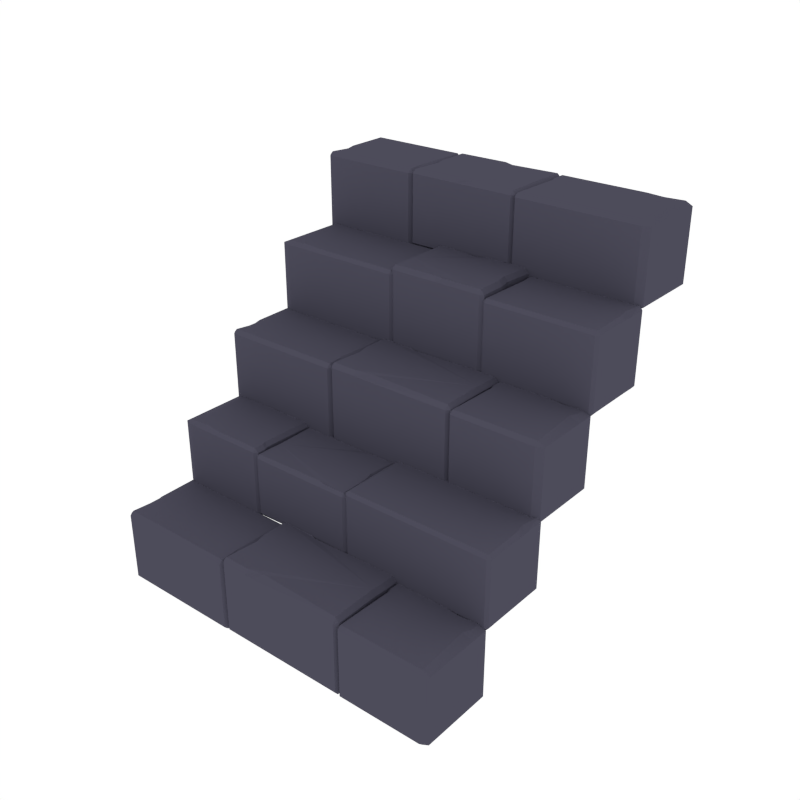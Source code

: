 # Source: Stairs_Modular.blend  (saved by Blender 2.79.0; exported with 4.5.12 LTS)
import bpy
from mathutils import Matrix  # noqa: F401  (used for matrix-valued properties, if any)

bpy.ops.wm.read_factory_settings(use_empty=True)
scene = bpy.context.scene
scene.name = 'Scene'

# ---- collections
col_collection_1 = bpy.data.collections.new('Collection 1'); scene.collection.children.link(col_collection_1)

# ---- materials (node trees are filled in below, after node groups)
mat_grey_floor = bpy.data.materials.new('Grey_Floor')
mat_grey_floor.alpha_threshold = 0.0
mat_grey_floor.diffuse_color = (0.07407, 0.07147, 0.1025, 1.0)
mat_grey_floor.roughness = 0.5

# ---- material node trees

# ---- world
world_world = bpy.data.worlds.new('World'); scene.world = world_world
world_world.color = (1.0, 1.0, 1.0)
world_world.use_sun_shadow = False
world_world.sun_shadow_jitter_overblur = 0.0
world_world.cycles.sampling_method = 'NONE'
world_world.cycles.sample_map_resolution = 256

# ---- meshes
me_cube_031 = bpy.data.meshes.new('Cube.031')
me_cube_031.from_pydata([(-0.9912, -1.029, -0.6064), (-0.9912, -1.008, -0.5867), (-1.008, -1.008, -0.6064), (-0.9912, -0.6003, -0.5867), (-0.9912, -0.5858, -0.6064), (-1.008, -0.6003, -0.6064), (-0.3009, -1.029, -0.6064), (-0.2799, -1.008, -0.6064), (-0.3009, -1.008, -0.5867), (-0.3009, -0.5858, -0.6064), (-0.3009, -0.6003, -0.5867), (-0.2799, -0.6003, -0.6064), (-0.2892, -0.5991, -0.5823), (-0.2682, -0.5991, -0.5569), (-0.2682, -0.5858, -0.5823), (0.4549, -0.5991, -0.5569), (0.4759, -0.5991, -0.5823), (0.4549, -0.5858, -0.5823), (-0.2892, -1.007, -0.5823), (-0.2682, -1.028, -0.5823), (-0.2682, -1.007, -0.5569), (0.4759, -1.007, -0.5823), (0.4549, -1.007, -0.5569), (0.4572, -1.028, -0.5823), (-0.05014, -0.6114, -0.5599), (-0.06488, -0.5858, -0.5823), (-0.02491, -0.9861, -0.5615), (-0.0372, -1.028, -0.5823), (-0.09746, -0.5858, -0.5823), (-0.1246, -1.007, -0.5569), (-0.1036, -0.5959, -0.5557), (-0.1246, -1.028, -0.5823), (-0.2892, -0.7497, -0.5823), (-0.2738, -0.8174, -0.5823), (-0.2528, -0.8174, -0.5569), (-0.2682, -0.7497, -0.5569), (0.4719, -0.7423, -0.5823), (0.4759, -0.6746, -0.5823), (0.4549, -0.6746, -0.5569), (0.4509, -0.7423, -0.5569), (-0.9674, -0.8872, -0.5867), (-1.008, -0.8872, -0.6064), (-0.31, -0.8872, -0.5867), (-0.277, -0.8872, -0.6064), (-0.9866, -0.8219, -0.5867), (-1.008, -0.8219, -0.6064), (0.4947, -0.677, -0.5867), (0.9998, -0.6954, -0.6064), (0.4737, -0.677, -0.6064), (0.9396, -0.6954, -0.5867), (0.4648, -0.6546, -0.6064), (0.4858, -0.6546, -0.5867), (0.9998, -0.6546, -0.6064), (0.9604, -0.6546, -0.5867), (0.8656, -1.028, -0.6064), (0.7486, -0.6011, -0.5867), (0.8656, -1.007, -0.5867), (0.7486, -0.5858, -0.6064), (0.915, -1.007, -0.5867), (0.915, -1.028, -0.6064), (0.8525, -0.6145, -0.5867), (0.8525, -0.5858, -0.6064), (0.4648, -1.007, -0.6064), (0.4858, -1.007, -0.5867), (0.4858, -1.028, -0.6064), (0.4858, -0.6011, -0.5867), (0.4648, -0.6011, -0.6064), (0.4858, -0.5858, -0.6064), (0.9998, -1.007, -0.6064), (0.9604, -1.028, -0.6064), (0.9604, -1.007, -0.5867), (0.9998, -0.6011, -0.6064), (0.9604, -0.6011, -0.5867), (0.9604, -0.5858, -0.6064), (-0.9912, -1.029, -0.9901), (-0.9912, -1.008, -1.01), (-1.008, -1.008, -0.9901), (-0.9912, -0.6003, -1.01), (-0.9912, -0.5858, -0.9901), (-1.008, -0.6003, -0.9901), (-0.3009, -1.029, -0.9901), (-0.2799, -1.008, -0.9901), (-0.3009, -1.008, -1.01), (-0.3009, -0.5858, -0.9901), (-0.3009, -0.6003, -1.01), (-0.2799, -0.6003, -0.9901), (-0.2892, -0.5991, -0.9856), (-0.2682, -0.5991, -1.011), (-0.2682, -0.5858, -0.9856), (0.4549, -0.5991, -1.011), (0.4759, -0.5991, -0.9856), (0.4549, -0.5858, -0.9856), (-0.2892, -1.007, -0.9856), (-0.2682, -1.028, -0.9856), (-0.2682, -1.007, -1.011), (0.4759, -1.007, -0.9856), (0.4549, -1.007, -1.011), (0.4572, -1.028, -0.9856), (-0.05014, -0.6114, -1.008), (-0.06488, -0.5858, -0.9856), (-0.02491, -0.9861, -1.006), (-0.0372, -1.028, -0.9856), (-0.09746, -0.5858, -0.9856), (-0.1246, -1.007, -1.011), (-0.1036, -0.5959, -1.012), (-0.1246, -1.028, -0.9856), (-0.2892, -0.7497, -0.9856), (-0.2738, -0.8174, -0.9856), (-0.2528, -0.8174, -1.011), (-0.2682, -0.7497, -1.011), (0.4719, -0.7423, -0.9856), (0.4759, -0.6746, -0.9856), (0.4549, -0.6746, -1.011), (0.4509, -0.7423, -1.011), (-0.9674, -0.8872, -1.01), (-1.008, -0.8872, -0.9901), (-0.31, -0.8872, -1.01), (-0.277, -0.8872, -0.9901), (-0.9866, -0.8219, -1.01), (-1.008, -0.8219, -0.9901), (0.4947, -0.677, -1.01), (0.9998, -0.6954, -0.9901), (0.4737, -0.677, -0.9901), (0.9396, -0.6954, -1.01), (0.4648, -0.6546, -0.9901), (0.4858, -0.6546, -1.01), (0.9998, -0.6546, -0.9901), (0.9604, -0.6546, -1.01), (0.8656, -1.028, -0.9901), (0.7486, -0.6011, -1.01), (0.8656, -1.007, -1.01), (0.7486, -0.5858, -0.9901), (0.915, -1.007, -1.01), (0.915, -1.028, -0.9901), (0.8525, -0.6145, -1.01), (0.8525, -0.5858, -0.9901), (0.4648, -1.007, -0.9901), (0.4858, -1.007, -1.01), (0.4858, -1.028, -0.9901), (0.4858, -0.6011, -1.01), (0.4648, -0.6011, -0.9901), (0.4858, -0.5858, -0.9901), (0.9998, -1.007, -0.9901), (0.9604, -1.028, -0.9901), (0.9604, -1.007, -1.01), (0.9998, -0.6011, -0.9901), (0.9604, -0.6011, -1.01), (0.9604, -0.5858, -0.9901), (0.988, -0.1802, -0.224), (0.988, -0.2011, -0.2043), (1.005, -0.2011, -0.224), (0.988, -0.5893, -0.2043), (0.988, -0.6038, -0.224), (1.005, -0.5893, -0.224), (0.1661, -0.1802, -0.224), (0.1451, -0.2011, -0.224), (0.1661, -0.2011, -0.2043), (0.1661, -0.6038, -0.224), (0.1661, -0.5893, -0.2043), (0.1451, -0.5893, -0.224), (0.1544, -0.5905, -0.2473), (0.1334, -0.5905, -0.2276), (0.1334, -0.6038, -0.2473), (-0.4456, -0.5905, -0.2276), (-0.4666, -0.5905, -0.2473), (-0.4456, -0.6038, -0.2473), (0.1544, -0.2022, -0.2473), (0.1334, -0.1812, -0.2473), (0.1334, -0.2022, -0.2276), (-0.4666, -0.2022, -0.2473), (-0.4456, -0.2022, -0.2276), (-0.4479, -0.1812, -0.2473), (-0.03979, -0.5782, -0.23), (-0.02505, -0.6038, -0.2473), (-0.06503, -0.2235, -0.2312), (-0.05273, -0.1812, -0.2473), (0.007527, -0.6038, -0.2473), (0.03462, -0.2022, -0.2276), (0.01369, -0.5937, -0.2267), (0.03462, -0.1812, -0.2473), (0.1544, -0.4399, -0.2473), (0.139, -0.3722, -0.2473), (0.118, -0.3722, -0.2276), (0.1334, -0.4399, -0.2276), (-0.4626, -0.4473, -0.2473), (-0.4666, -0.515, -0.2473), (-0.4456, -0.515, -0.2276), (-0.4416, -0.4473, -0.2276), (0.9697, -0.3024, -0.2043), (1.005, -0.3024, -0.224), (0.1752, -0.3024, -0.2043), (0.1422, -0.3024, -0.224), (0.9834, -0.3677, -0.2043), (1.005, -0.3677, -0.224), (-0.4854, -0.5126, -0.2043), (-1.003, -0.4942, -0.224), (-0.4644, -0.5126, -0.224), (-0.9373, -0.4942, -0.2043), (-0.4555, -0.535, -0.224), (-0.4765, -0.535, -0.2043), (-1.003, -0.535, -0.224), (-0.9581, -0.535, -0.2043), (-0.8633, -0.1816, -0.224), (-0.7463, -0.5885, -0.2043), (-0.8633, -0.2026, -0.2043), (-0.7463, -0.6038, -0.224), (-0.9127, -0.2026, -0.2043), (-0.9127, -0.1816, -0.224), (-0.8502, -0.5751, -0.2043), (-0.8502, -0.6038, -0.224), (-0.4555, -0.2026, -0.224), (-0.4765, -0.2026, -0.2043), (-0.4765, -0.1816, -0.224), (-0.4765, -0.5885, -0.2043), (-0.4555, -0.5885, -0.224), (-0.4765, -0.6038, -0.224), (-1.003, -0.2026, -0.224), (-0.9581, -0.1816, -0.224), (-0.9581, -0.2026, -0.2043), (-1.003, -0.5885, -0.224), (-0.9581, -0.5885, -0.2043), (-0.9581, -0.6038, -0.224), (0.988, -0.1802, -0.5988), (0.988, -0.2011, -0.6185), (1.005, -0.2011, -0.5988), (0.988, -0.5893, -0.6185), (0.988, -0.6038, -0.5988), (1.005, -0.5893, -0.5988), (0.1661, -0.1802, -0.5988), (0.1451, -0.2011, -0.5988), (0.1661, -0.2011, -0.6185), (0.1661, -0.6038, -0.5988), (0.1661, -0.5893, -0.6185), (0.1451, -0.5893, -0.5988), (0.1544, -0.5905, -0.5755), (0.1334, -0.5905, -0.5952), (0.1334, -0.6038, -0.5755), (-0.4456, -0.5905, -0.5952), (-0.4666, -0.5905, -0.5755), (-0.4456, -0.6038, -0.5755), (0.1544, -0.2022, -0.5755), (0.1334, -0.1812, -0.5755), (0.1334, -0.2022, -0.5952), (-0.4666, -0.2022, -0.5755), (-0.4456, -0.2022, -0.5952), (-0.4479, -0.1812, -0.5755), (-0.03979, -0.5782, -0.5929), (-0.02505, -0.6038, -0.5755), (-0.06503, -0.2235, -0.5916), (-0.05273, -0.1812, -0.5755), (0.007527, -0.6038, -0.5755), (0.03462, -0.2022, -0.5952), (0.01369, -0.5937, -0.5962), (0.03462, -0.1812, -0.5755), (0.1544, -0.4399, -0.5755), (0.139, -0.3722, -0.5755), (0.118, -0.3722, -0.5952), (0.1334, -0.4399, -0.5952), (-0.4626, -0.4473, -0.5755), (-0.4666, -0.515, -0.5755), (-0.4456, -0.515, -0.5952), (-0.4416, -0.4473, -0.5952), (0.9697, -0.3024, -0.6185), (1.005, -0.3024, -0.5988), (0.1752, -0.3024, -0.6185), (0.1422, -0.3024, -0.5988), (0.9834, -0.3677, -0.6185), (1.005, -0.3677, -0.5988), (-0.4854, -0.5126, -0.6185), (-1.003, -0.4942, -0.5988), (-0.4644, -0.5126, -0.5988), (-0.9373, -0.4942, -0.6185), (-0.4555, -0.535, -0.5988), (-0.4765, -0.535, -0.6185), (-1.003, -0.535, -0.5988), (-0.9581, -0.535, -0.6185), (-0.8633, -0.1816, -0.5988), (-0.7463, -0.5885, -0.6185), (-0.8633, -0.2026, -0.6185), (-0.7463, -0.6038, -0.5988), (-0.9127, -0.2026, -0.6185), (-0.9127, -0.1816, -0.5988), (-0.8502, -0.5751, -0.6185), (-0.8502, -0.6038, -0.5988), (-0.4555, -0.2026, -0.5988), (-0.4765, -0.2026, -0.6185), (-0.4765, -0.1816, -0.5988), (-0.4765, -0.5885, -0.6185), (-0.4555, -0.5885, -0.5988), (-0.4765, -0.6038, -0.5988), (-1.003, -0.2026, -0.5988), (-0.9581, -0.1816, -0.5988), (-0.9581, -0.2026, -0.6185), (-1.003, -0.5885, -0.5988), (-0.9581, -0.5885, -0.6185), (-0.9581, -0.6038, -0.5988), (-0.9912, -0.2238, 0.1662), (-0.9912, -0.2029, 0.186), (-1.008, -0.2029, 0.1662), (-0.9912, 0.1853, 0.186), (-0.9912, 0.1998, 0.1662), (-1.008, 0.1853, 0.1662), (-0.3009, -0.2238, 0.1662), (-0.2799, -0.2029, 0.1662), (-0.3009, -0.2029, 0.186), (-0.3009, 0.1998, 0.1662), (-0.3009, 0.1853, 0.186), (-0.2799, 0.1853, 0.1662), (-0.2892, 0.1865, 0.1789), (-0.2682, 0.1865, 0.2027), (-0.2682, 0.1998, 0.1789), (0.4549, 0.1865, 0.2027), (0.4759, 0.1865, 0.1789), (0.4549, 0.1998, 0.1789), (-0.2892, -0.2018, 0.1789), (-0.2682, -0.2228, 0.1789), (-0.2682, -0.2018, 0.2027), (0.4759, -0.2018, 0.1789), (0.4549, -0.2018, 0.2027), (0.4572, -0.2228, 0.1789), (-0.05014, 0.1742, 0.1999), (-0.06488, 0.1998, 0.1789), (-0.02491, -0.1805, 0.1984), (-0.0372, -0.2228, 0.1789), (-0.09746, 0.1998, 0.1789), (-0.1246, -0.2018, 0.2027), (-0.1036, 0.1897, 0.2038), (-0.1246, -0.2228, 0.1789), (-0.2892, 0.03587, 0.1789), (-0.2738, -0.03183, 0.1789), (-0.2528, -0.03183, 0.2027), (-0.2682, 0.03587, 0.2027), (0.4719, 0.04334, 0.1789), (0.4759, 0.111, 0.1789), (0.4549, 0.111, 0.2027), (0.4509, 0.04334, 0.2027), (-0.9674, -0.1016, 0.186), (-1.008, -0.1016, 0.1662), (-0.31, -0.1016, 0.186), (-0.277, -0.1016, 0.1662), (-0.9866, -0.03626, 0.186), (-1.008, -0.03626, 0.1662), (0.4947, 0.1086, 0.186), (0.9998, 0.09018, 0.1662), (0.4737, 0.1086, 0.1662), (0.9396, 0.09018, 0.186), (0.4648, 0.131, 0.1662), (0.4858, 0.131, 0.186), (0.9998, 0.131, 0.1662), (0.9604, 0.131, 0.186), (0.8656, -0.2224, 0.1662), (0.7486, 0.1845, 0.186), (0.8656, -0.2014, 0.186), (0.7486, 0.1998, 0.1662), (0.915, -0.2014, 0.186), (0.915, -0.2224, 0.1662), (0.8525, 0.1711, 0.186), (0.8525, 0.1998, 0.1662), (0.4648, -0.2014, 0.1662), (0.4858, -0.2014, 0.186), (0.4858, -0.2224, 0.1662), (0.4858, 0.1845, 0.186), (0.4648, 0.1845, 0.1662), (0.4858, 0.1998, 0.1662), (0.9998, -0.2014, 0.1662), (0.9604, -0.2224, 0.1662), (0.9604, -0.2014, 0.186), (0.9998, 0.1845, 0.1662), (0.9604, 0.1845, 0.186), (0.9604, 0.1998, 0.1662), (-0.9912, -0.2238, -0.2284), (-0.9912, -0.2029, -0.2481), (-1.008, -0.2029, -0.2284), (-0.9912, 0.1853, -0.2481), (-0.9912, 0.1998, -0.2284), (-1.008, 0.1853, -0.2284), (-0.3009, -0.2238, -0.2284), (-0.2799, -0.2029, -0.2284), (-0.3009, -0.2029, -0.2481), (-0.3009, 0.1998, -0.2284), (-0.3009, 0.1853, -0.2481), (-0.2799, 0.1853, -0.2284), (-0.2892, 0.1865, -0.2411), (-0.2682, 0.1865, -0.2648), (-0.2682, 0.1998, -0.2411), (0.4549, 0.1865, -0.2649), (0.4759, 0.1865, -0.2411), (0.4549, 0.1998, -0.2411), (-0.2892, -0.2018, -0.2411), (-0.2682, -0.2228, -0.2411), (-0.2682, -0.2018, -0.2648), (0.4759, -0.2018, -0.2411), (0.4549, -0.2018, -0.2649), (0.4572, -0.2228, -0.2411), (-0.05014, 0.1742, -0.262), (-0.06488, 0.1998, -0.2411), (-0.02491, -0.1805, -0.2605), (-0.0372, -0.2228, -0.2411), (-0.09746, 0.1998, -0.2411), (-0.1246, -0.2018, -0.2649), (-0.1036, 0.1897, -0.266), (-0.1246, -0.2228, -0.2411), (-0.2892, 0.03587, -0.2411), (-0.2738, -0.03182, -0.2411), (-0.2528, -0.03182, -0.2648), (-0.2682, 0.03587, -0.2648), (0.4719, 0.04334, -0.2411), (0.4759, 0.111, -0.2411), (0.4549, 0.111, -0.2649), (0.4509, 0.04334, -0.2649), (-0.9674, -0.1016, -0.2481), (-1.008, -0.1016, -0.2284), (-0.31, -0.1016, -0.2481), (-0.277, -0.1016, -0.2284), (-0.9866, -0.03626, -0.2481), (-1.008, -0.03626, -0.2284), (0.4947, 0.1086, -0.2481), (0.9998, 0.09018, -0.2284), (0.4737, 0.1086, -0.2284), (0.9396, 0.09018, -0.2481), (0.4648, 0.131, -0.2284), (0.4858, 0.131, -0.2481), (0.9998, 0.131, -0.2284), (0.9604, 0.131, -0.2481), (0.8656, -0.2224, -0.2284), (0.7486, 0.1845, -0.2481), (0.8656, -0.2014, -0.2481), (0.7486, 0.1998, -0.2284), (0.915, -0.2014, -0.2481), (0.915, -0.2224, -0.2284), (0.8525, 0.1711, -0.2481), (0.8525, 0.1998, -0.2284), (0.4648, -0.2014, -0.2284), (0.4858, -0.2014, -0.2481), (0.4858, -0.2224, -0.2284), (0.4858, 0.1845, -0.2481), (0.4648, 0.1845, -0.2284), (0.4858, 0.1998, -0.2284), (0.9998, -0.2014, -0.2284), (0.9604, -0.2224, -0.2284), (0.9604, -0.2014, -0.2481), (0.9998, 0.1845, -0.2284), (0.9604, 0.1845, -0.2481), (0.9604, 0.1998, -0.2284), (0.988, 0.6054, 0.5734), (0.988, 0.5845, 0.5931), (1.005, 0.5845, 0.5734), (0.988, 0.1963, 0.5931), (0.988, 0.1818, 0.5734), (1.005, 0.1963, 0.5734), (0.3727, 0.6054, 0.5734), (0.3517, 0.5845, 0.5734), (0.3727, 0.5845, 0.5931), (0.3727, 0.1818, 0.5734), (0.3727, 0.1963, 0.5931), (0.3517, 0.1963, 0.5734), (0.361, 0.1951, 0.6054), (0.34, 0.1951, 0.6313), (0.34, 0.1818, 0.6054), (-0.1989, 0.1951, 0.6313), (-0.2199, 0.1951, 0.6054), (-0.1989, 0.1818, 0.6054), (0.361, 0.5834, 0.6054), (0.34, 0.6044, 0.6054), (0.34, 0.5834, 0.6313), (-0.2199, 0.5834, 0.6054), (-0.1989, 0.5834, 0.6313), (-0.2012, 0.6044, 0.6054), (0.05944, 0.2074, 0.6282), (0.07418, 0.1818, 0.6054), (0.0342, 0.5621, 0.6266), (0.0465, 0.6044, 0.6054), (0.1068, 0.1818, 0.6054), (0.1339, 0.5834, 0.6313), (0.1129, 0.1919, 0.6326), (0.1339, 0.6044, 0.6054), (0.361, 0.3457, 0.6054), (0.3456, 0.4134, 0.6054), (0.3246, 0.4134, 0.6313), (0.34, 0.3457, 0.6313), (-0.216, 0.3383, 0.6054), (-0.2199, 0.2706, 0.6054), (-0.1989, 0.2706, 0.6313), (-0.195, 0.3383, 0.6313), (0.9697, 0.4832, 0.5931), (1.005, 0.4832, 0.5734), (0.3817, 0.4832, 0.5931), (0.3488, 0.4832, 0.5734), (0.9834, 0.4179, 0.5931), (1.005, 0.4179, 0.5734), (-0.2387, 0.273, 0.5931), (-1.003, 0.2914, 0.5734), (-0.2177, 0.273, 0.5734), (-0.9373, 0.2914, 0.5931), (-0.2088, 0.2506, 0.5734), (-0.2298, 0.2506, 0.5931), (-1.003, 0.2506, 0.5734), (-0.9581, 0.2506, 0.5931), (-0.8633, 0.604, 0.5734), (-0.7463, 0.1971, 0.5931), (-0.8633, 0.583, 0.5931), (-0.7463, 0.1818, 0.5734), (-0.9127, 0.583, 0.5931), (-0.9127, 0.604, 0.5734), (-0.8502, 0.2105, 0.5931), (-0.8502, 0.1818, 0.5734), (-0.2088, 0.583, 0.5734), (-0.2298, 0.583, 0.5931), (-0.2298, 0.604, 0.5734), (-0.2298, 0.1971, 0.5931), (-0.2088, 0.1971, 0.5734), (-0.2298, 0.1818, 0.5734), (-1.003, 0.583, 0.5734), (-0.9581, 0.604, 0.5734), (-0.9581, 0.583, 0.5931), (-1.003, 0.1971, 0.5734), (-0.9581, 0.1971, 0.5931), (-0.9581, 0.1818, 0.5734), (0.988, 0.6054, 0.1738), (0.988, 0.5845, 0.1541), (1.005, 0.5845, 0.1738), (0.988, 0.1963, 0.1541), (0.988, 0.1818, 0.1738), (1.005, 0.1963, 0.1738), (0.3727, 0.6054, 0.1738), (0.3517, 0.5845, 0.1738), (0.3727, 0.5845, 0.1541), (0.3727, 0.1818, 0.1738), (0.3727, 0.1963, 0.1541), (0.3517, 0.1963, 0.1738), (0.361, 0.1951, 0.1417), (0.34, 0.1951, 0.1158), (0.34, 0.1818, 0.1417), (-0.1989, 0.1951, 0.1158), (-0.2199, 0.1951, 0.1417), (-0.1989, 0.1818, 0.1417), (0.361, 0.5834, 0.1417), (0.34, 0.6044, 0.1417), (0.34, 0.5834, 0.1158), (-0.2199, 0.5834, 0.1417), (-0.1989, 0.5834, 0.1158), (-0.2012, 0.6044, 0.1417), (0.05944, 0.2074, 0.1189), (0.07418, 0.1818, 0.1417), (0.0342, 0.5621, 0.1205), (0.0465, 0.6044, 0.1417), (0.1068, 0.1818, 0.1417), (0.1339, 0.5834, 0.1158), (0.1129, 0.1919, 0.1146), (0.1339, 0.6044, 0.1417), (0.361, 0.3457, 0.1417), (0.3456, 0.4134, 0.1417), (0.3246, 0.4134, 0.1158), (0.34, 0.3457, 0.1158), (-0.216, 0.3383, 0.1417), (-0.2199, 0.2706, 0.1417), (-0.1989, 0.2706, 0.1158), (-0.195, 0.3383, 0.1158), (0.9697, 0.4832, 0.1541), (1.005, 0.4832, 0.1738), (0.3817, 0.4832, 0.1541), (0.3488, 0.4832, 0.1738), (0.9834, 0.4179, 0.1541), (1.005, 0.4179, 0.1738), (-0.2387, 0.273, 0.1541), (-1.003, 0.2914, 0.1738), (-0.2177, 0.273, 0.1738), (-0.9373, 0.2914, 0.1541), (-0.2088, 0.2506, 0.1738), (-0.2298, 0.2506, 0.1541), (-1.003, 0.2506, 0.1738), (-0.9581, 0.2506, 0.1541), (-0.8633, 0.604, 0.1738), (-0.7463, 0.1971, 0.1541), (-0.8633, 0.583, 0.1541), (-0.7463, 0.1818, 0.1738), (-0.9127, 0.583, 0.1541), (-0.9127, 0.604, 0.1738), (-0.8502, 0.2105, 0.1541), (-0.8502, 0.1818, 0.1738), (-0.2088, 0.583, 0.1738), (-0.2298, 0.583, 0.1541), (-0.2298, 0.604, 0.1738), (-0.2298, 0.1971, 0.1541), (-0.2088, 0.1971, 0.1738), (-0.2298, 0.1818, 0.1738), (-1.003, 0.583, 0.1738), (-0.9581, 0.604, 0.1738), (-0.9581, 0.583, 0.1541), (-1.003, 0.1971, 0.1738), (-0.9581, 0.1971, 0.1541), (-0.9581, 0.1818, 0.1738), (-0.9912, 0.5755, 0.982), (-0.9912, 0.5964, 1.002), (-1.008, 0.5964, 0.982), (-0.9912, 1.008, 1.002), (-0.9912, 1.022, 0.982), (-1.008, 1.008, 0.982), (-0.4273, 0.5755, 0.982), (-0.4063, 0.5964, 0.982), (-0.4273, 0.5964, 1.002), (-0.4273, 1.022, 0.982), (-0.4273, 1.008, 1.002), (-0.4063, 1.008, 0.982), (-0.4156, 1.009, 0.9865), (-0.3946, 1.009, 1.006), (-0.3946, 1.022, 0.9865), (0.2267, 1.009, 1.006), (0.2476, 1.009, 0.9865), (0.2267, 1.022, 0.9865), (-0.4156, 0.5975, 0.9865), (-0.3946, 0.5765, 0.9865), (-0.3946, 0.5975, 1.006), (0.2476, 0.5975, 0.9865), (0.2267, 0.5975, 1.006), (0.2289, 0.5765, 0.9865), (-0.05014, 0.9966, 1.004), (-0.06488, 1.022, 0.9865), (-0.02491, 0.6188, 1.003), (-0.0372, 0.5765, 0.9865), (-0.09746, 1.022, 0.9865), (-0.1246, 0.5975, 1.006), (-0.1036, 1.012, 1.007), (-0.1246, 0.5765, 0.9865), (-0.4156, 0.8352, 0.9865), (-0.4002, 0.7675, 0.9865), (-0.3792, 0.7675, 1.006), (-0.3946, 0.8352, 1.006), (0.2437, 0.8426, 0.9865), (0.2476, 0.9103, 0.9865), (0.2267, 0.9103, 1.006), (0.2227, 0.8426, 1.006), (-0.9674, 0.6977, 1.002), (-1.008, 0.6977, 0.982), (-0.4364, 0.6977, 1.002), (-0.4035, 0.6977, 0.982), (-0.9866, 0.763, 1.002), (-1.008, 0.763, 0.982), (0.2664, 0.9079, 1.002), (0.9998, 0.8895, 0.982), (0.2455, 0.9079, 0.982), (0.9396, 0.8895, 1.002), (0.2366, 0.9303, 0.982), (0.2575, 0.9303, 1.002), (0.9998, 0.9303, 0.982), (0.9604, 0.9303, 1.002), (0.8656, 0.5769, 0.982), (0.7486, 1.007, 1.002), (0.8656, 0.5979, 1.002), (0.7486, 1.022, 0.982), (0.915, 0.5979, 1.002), (0.915, 0.5769, 0.982), (0.8525, 0.9934, 1.002), (0.8525, 1.022, 0.982), (0.2366, 0.5979, 0.982), (0.2575, 0.5979, 1.002), (0.2575, 0.5769, 0.982), (0.2575, 1.007, 1.002), (0.2366, 1.007, 0.982), (0.2575, 1.022, 0.982), (0.9998, 0.5979, 0.982), (0.9604, 0.5769, 0.982), (0.9604, 0.5979, 1.002), (0.9998, 1.007, 0.982), (0.9604, 1.007, 1.002), (0.9604, 1.022, 0.982), (-0.9912, 0.5755, 0.5799), (-0.9912, 0.5964, 0.5602), (-1.008, 0.5964, 0.5799), (-0.9912, 1.008, 0.5602), (-0.9912, 1.022, 0.5799), (-1.008, 1.008, 0.5799), (-0.4273, 0.5755, 0.5799), (-0.4063, 0.5964, 0.5799), (-0.4273, 0.5964, 0.5602), (-0.4273, 1.022, 0.5799), (-0.4273, 1.008, 0.5602), (-0.4063, 1.008, 0.5799), (-0.4156, 1.009, 0.6032), (-0.3946, 1.009, 0.5835), (-0.3946, 1.022, 0.6032), (0.2267, 1.009, 0.5835), (0.2476, 1.009, 0.6032), (0.2267, 1.022, 0.6032), (-0.4156, 0.5975, 0.6032), (-0.3946, 0.5765, 0.6032), (-0.3946, 0.5975, 0.5835), (0.2476, 0.5975, 0.6032), (0.2267, 0.5975, 0.5835), (0.2289, 0.5765, 0.6032), (-0.05014, 0.9966, 0.5859), (-0.06488, 1.022, 0.6032), (-0.02491, 0.6188, 0.5871), (-0.0372, 0.5765, 0.6032), (-0.09746, 1.022, 0.6032), (-0.1246, 0.5975, 0.5835), (-0.1036, 1.012, 0.5826), (-0.1246, 0.5765, 0.6032), (-0.4156, 0.8352, 0.6032), (-0.4002, 0.7675, 0.6032), (-0.3792, 0.7675, 0.5835), (-0.3946, 0.8352, 0.5835), (0.2437, 0.8426, 0.6032), (0.2476, 0.9103, 0.6032), (0.2267, 0.9103, 0.5835), (0.2227, 0.8426, 0.5835), (-0.9674, 0.6977, 0.5602), (-1.008, 0.6977, 0.5799), (-0.4364, 0.6977, 0.5602), (-0.4035, 0.6977, 0.5799), (-0.9866, 0.763, 0.5602), (-1.008, 0.763, 0.5799), (0.2664, 0.9079, 0.5602), (0.9998, 0.8895, 0.5799), (0.2455, 0.9079, 0.5799), (0.9396, 0.8895, 0.5602), (0.2366, 0.9303, 0.5799), (0.2575, 0.9303, 0.5602), (0.9998, 0.9303, 0.5799), (0.9604, 0.9303, 0.5602), (0.8656, 0.5769, 0.5799), (0.7486, 1.007, 0.5602), (0.8656, 0.5979, 0.5602), (0.7486, 1.022, 0.5799), (0.915, 0.5979, 0.5602), (0.915, 0.5769, 0.5799), (0.8525, 0.9934, 0.5602), (0.8525, 1.022, 0.5799), (0.2366, 0.5979, 0.5799), (0.2575, 0.5979, 0.5602), (0.2575, 0.5769, 0.5799), (0.2575, 1.007, 0.5602), (0.2366, 1.007, 0.5799), (0.2575, 1.022, 0.5799), (0.9998, 0.5979, 0.5799), (0.9604, 0.5769, 0.5799), (0.9604, 0.5979, 0.5602), (0.9998, 1.007, 0.5799), (0.9604, 1.007, 0.5602), (0.9604, 1.022, 0.5799)], [], [(78, 79, 5, 4), (119, 45, 5, 79), (0, 74, 80, 6), (43, 117, 85, 11), (8, 42, 10, 3, 44, 40, 1), (33, 107, 92, 18), (27, 101, 97, 23), (0, 1, 2), (3, 4, 5), (6, 7, 8), (9, 10, 11), (12, 13, 14), (15, 16, 17), (18, 19, 20), (21, 22, 23), (115, 41, 45, 119), (44, 3, 5, 45), (76, 2, 41, 115), (42, 8, 7, 43), (0, 6, 8, 1), (9, 4, 3, 10), (99, 25, 17, 91), (24, 15, 17, 25), (92, 93, 19, 18), (29, 20, 19, 31), (33, 18, 20, 34), (37, 16, 15, 38), (22, 26, 27, 23), (30, 24, 25, 28), (102, 28, 25, 99), (31, 105, 101, 27), (13, 30, 28, 14), (26, 29, 31, 27), (26, 22, 39, 38, 15, 24, 30, 13, 35, 34, 20, 29), (21, 36, 39, 22), (36, 37, 38, 39), (12, 32, 35, 13), (32, 33, 34, 35), (88, 14, 28, 102), (21, 95, 110, 36), (36, 110, 111, 37), (12, 86, 106, 32), (10, 42, 43, 11), (1, 40, 41, 2), (32, 106, 107, 33), (19, 93, 105, 31), (50, 124, 122, 48), (23, 97, 95, 21), (2, 76, 74, 0), (90, 91, 17, 16), (14, 88, 86, 12), (11, 85, 83, 9), (37, 111, 90, 16), (7, 81, 117, 43), (9, 83, 78, 4), (40, 44, 45, 41), (54, 128, 133, 59), (48, 122, 136, 62), (57, 67, 65, 55), (73, 61, 60, 72), (64, 54, 56, 63), (71, 145, 147, 73), (141, 140, 66, 67), (70, 69, 68), (61, 57, 55, 60), (143, 142, 68, 69), (67, 66, 65), (121, 47, 68, 142), (73, 147, 135, 61), (59, 133, 143, 69), (73, 72, 71), (62, 136, 138, 64), (64, 63, 62), (51, 65, 66, 50), (59, 69, 70, 58), (49, 70, 68, 47), (54, 59, 58, 56), (57, 131, 141, 67), (64, 138, 128, 54), (60, 55, 65, 51, 46, 63, 56, 58, 70, 49, 53, 72), (46, 51, 50, 48), (72, 53, 52, 71), (145, 71, 52, 126), (63, 46, 48, 62), (53, 49, 47, 52), (126, 52, 47, 121), (61, 135, 131, 57), (66, 140, 124, 50), (82, 75, 114, 118, 77, 84, 116), (74, 76, 75), (77, 79, 78), (80, 82, 81), (83, 85, 84), (86, 88, 87), (89, 91, 90), (92, 94, 93), (95, 97, 96), (118, 119, 79, 77), (116, 117, 81, 82), (74, 75, 82, 80), (83, 84, 77, 78), (98, 99, 91, 89), (103, 105, 93, 94), (107, 108, 94, 92), (111, 112, 89, 90), (96, 97, 101, 100), (104, 102, 99, 98), (87, 88, 102, 104), (100, 101, 105, 103), (100, 103, 94, 108, 109, 87, 104, 98, 89, 112, 113, 96), (95, 96, 113, 110), (110, 113, 112, 111), (86, 87, 109, 106), (106, 109, 108, 107), (84, 85, 117, 116), (75, 76, 115, 114), (114, 115, 119, 118), (131, 129, 139, 141), (147, 146, 134, 135), (138, 137, 130, 128), (144, 142, 143), (135, 134, 129, 131), (141, 139, 140), (147, 145, 146), (138, 136, 137), (125, 124, 140, 139), (133, 132, 144, 143), (123, 121, 142, 144), (128, 130, 132, 133), (134, 146, 127, 123, 144, 132, 130, 137, 120, 125, 139, 129), (120, 122, 124, 125), (146, 145, 126, 127), (137, 136, 122, 120), (127, 126, 121, 123), (80, 81, 7, 6), (226, 227, 153, 152), (267, 193, 153, 227), (148, 222, 228, 154), (191, 265, 233, 159), (156, 190, 158, 151, 192, 188, 149), (181, 255, 240, 166), (175, 249, 245, 171), (148, 149, 150), (151, 152, 153), (154, 155, 156), (157, 158, 159), (160, 161, 162), (163, 164, 165), (166, 167, 168), (169, 170, 171), (263, 189, 193, 267), (192, 151, 153, 193), (224, 150, 189, 263), (190, 156, 155, 191), (148, 154, 156, 149), (157, 152, 151, 158), (247, 173, 165, 239), (172, 163, 165, 173), (240, 241, 167, 166), (177, 168, 167, 179), (181, 166, 168, 182), (185, 164, 163, 186), (170, 174, 175, 171), (178, 172, 173, 176), (250, 176, 173, 247), (179, 253, 249, 175), (161, 178, 176, 162), (174, 177, 179, 175), (174, 170, 187, 186, 163, 172, 178, 161, 183, 182, 168, 177), (169, 184, 187, 170), (184, 185, 186, 187), (160, 180, 183, 161), (180, 181, 182, 183), (236, 162, 176, 250), (169, 243, 258, 184), (184, 258, 259, 185), (160, 234, 254, 180), (158, 190, 191, 159), (149, 188, 189, 150), (180, 254, 255, 181), (167, 241, 253, 179), (198, 272, 270, 196), (171, 245, 243, 169), (150, 224, 222, 148), (238, 239, 165, 164), (162, 236, 234, 160), (159, 233, 231, 157), (185, 259, 238, 164), (155, 229, 265, 191), (157, 231, 226, 152), (188, 192, 193, 189), (202, 276, 281, 207), (196, 270, 284, 210), (205, 215, 213, 203), (221, 209, 208, 220), (212, 202, 204, 211), (219, 293, 295, 221), (289, 288, 214, 215), (218, 217, 216), (209, 205, 203, 208), (291, 290, 216, 217), (215, 214, 213), (269, 195, 216, 290), (221, 295, 283, 209), (207, 281, 291, 217), (221, 220, 219), (210, 284, 286, 212), (212, 211, 210), (199, 213, 214, 198), (207, 217, 218, 206), (197, 218, 216, 195), (202, 207, 206, 204), (205, 279, 289, 215), (212, 286, 276, 202), (208, 203, 213, 199, 194, 211, 204, 206, 218, 197, 201, 220), (194, 199, 198, 196), (220, 201, 200, 219), (293, 219, 200, 274), (211, 194, 196, 210), (201, 197, 195, 200), (274, 200, 195, 269), (209, 283, 279, 205), (214, 288, 272, 198), (230, 223, 262, 266, 225, 232, 264), (222, 224, 223), (225, 227, 226), (228, 230, 229), (231, 233, 232), (234, 236, 235), (237, 239, 238), (240, 242, 241), (243, 245, 244), (266, 267, 227, 225), (264, 265, 229, 230), (222, 223, 230, 228), (231, 232, 225, 226), (246, 247, 239, 237), (251, 253, 241, 242), (255, 256, 242, 240), (259, 260, 237, 238), (244, 245, 249, 248), (252, 250, 247, 246), (235, 236, 250, 252), (248, 249, 253, 251), (248, 251, 242, 256, 257, 235, 252, 246, 237, 260, 261, 244), (243, 244, 261, 258), (258, 261, 260, 259), (234, 235, 257, 254), (254, 257, 256, 255), (232, 233, 265, 264), (223, 224, 263, 262), (262, 263, 267, 266), (279, 277, 287, 289), (295, 294, 282, 283), (286, 285, 278, 276), (292, 290, 291), (283, 282, 277, 279), (289, 287, 288), (295, 293, 294), (286, 284, 285), (273, 272, 288, 287), (281, 280, 292, 291), (271, 269, 290, 292), (276, 278, 280, 281), (282, 294, 275, 271, 292, 280, 278, 285, 268, 273, 287, 277), (268, 270, 272, 273), (294, 293, 274, 275), (285, 284, 270, 268), (275, 274, 269, 271), (228, 229, 155, 154), (374, 375, 301, 300), (415, 341, 301, 375), (296, 370, 376, 302), (339, 413, 381, 307), (304, 338, 306, 299, 340, 336, 297), (329, 403, 388, 314), (323, 397, 393, 319), (296, 297, 298), (299, 300, 301), (302, 303, 304), (305, 306, 307), (308, 309, 310), (311, 312, 313), (314, 315, 316), (317, 318, 319), (411, 337, 341, 415), (340, 299, 301, 341), (372, 298, 337, 411), (338, 304, 303, 339), (296, 302, 304, 297), (305, 300, 299, 306), (395, 321, 313, 387), (320, 311, 313, 321), (388, 389, 315, 314), (325, 316, 315, 327), (329, 314, 316, 330), (333, 312, 311, 334), (318, 322, 323, 319), (326, 320, 321, 324), (398, 324, 321, 395), (327, 401, 397, 323), (309, 326, 324, 310), (322, 325, 327, 323), (322, 318, 335, 334, 311, 320, 326, 309, 331, 330, 316, 325), (317, 332, 335, 318), (332, 333, 334, 335), (308, 328, 331, 309), (328, 329, 330, 331), (384, 310, 324, 398), (317, 391, 406, 332), (332, 406, 407, 333), (308, 382, 402, 328), (306, 338, 339, 307), (297, 336, 337, 298), (328, 402, 403, 329), (315, 389, 401, 327), (346, 420, 418, 344), (319, 393, 391, 317), (298, 372, 370, 296), (386, 387, 313, 312), (310, 384, 382, 308), (307, 381, 379, 305), (333, 407, 386, 312), (303, 377, 413, 339), (305, 379, 374, 300), (336, 340, 341, 337), (350, 424, 429, 355), (344, 418, 432, 358), (353, 363, 361, 351), (369, 357, 356, 368), (360, 350, 352, 359), (367, 441, 443, 369), (437, 436, 362, 363), (366, 365, 364), (357, 353, 351, 356), (439, 438, 364, 365), (363, 362, 361), (417, 343, 364, 438), (369, 443, 431, 357), (355, 429, 439, 365), (369, 368, 367), (358, 432, 434, 360), (360, 359, 358), (347, 361, 362, 346), (355, 365, 366, 354), (345, 366, 364, 343), (350, 355, 354, 352), (353, 427, 437, 363), (360, 434, 424, 350), (356, 351, 361, 347, 342, 359, 352, 354, 366, 345, 349, 368), (342, 347, 346, 344), (368, 349, 348, 367), (441, 367, 348, 422), (359, 342, 344, 358), (349, 345, 343, 348), (422, 348, 343, 417), (357, 431, 427, 353), (362, 436, 420, 346), (378, 371, 410, 414, 373, 380, 412), (370, 372, 371), (373, 375, 374), (376, 378, 377), (379, 381, 380), (382, 384, 383), (385, 387, 386), (388, 390, 389), (391, 393, 392), (414, 415, 375, 373), (412, 413, 377, 378), (370, 371, 378, 376), (379, 380, 373, 374), (394, 395, 387, 385), (399, 401, 389, 390), (403, 404, 390, 388), (407, 408, 385, 386), (392, 393, 397, 396), (400, 398, 395, 394), (383, 384, 398, 400), (396, 397, 401, 399), (396, 399, 390, 404, 405, 383, 400, 394, 385, 408, 409, 392), (391, 392, 409, 406), (406, 409, 408, 407), (382, 383, 405, 402), (402, 405, 404, 403), (380, 381, 413, 412), (371, 372, 411, 410), (410, 411, 415, 414), (427, 425, 435, 437), (443, 442, 430, 431), (434, 433, 426, 424), (440, 438, 439), (431, 430, 425, 427), (437, 435, 436), (443, 441, 442), (434, 432, 433), (421, 420, 436, 435), (429, 428, 440, 439), (419, 417, 438, 440), (424, 426, 428, 429), (430, 442, 423, 419, 440, 428, 426, 433, 416, 421, 435, 425), (416, 418, 420, 421), (442, 441, 422, 423), (433, 432, 418, 416), (423, 422, 417, 419), (376, 377, 303, 302), (522, 523, 449, 448), (563, 489, 449, 523), (444, 518, 524, 450), (487, 561, 529, 455), (452, 486, 454, 447, 488, 484, 445), (477, 551, 536, 462), (471, 545, 541, 467), (444, 445, 446), (447, 448, 449), (450, 451, 452), (453, 454, 455), (456, 457, 458), (459, 460, 461), (462, 463, 464), (465, 466, 467), (559, 485, 489, 563), (488, 447, 449, 489), (520, 446, 485, 559), (486, 452, 451, 487), (444, 450, 452, 445), (453, 448, 447, 454), (543, 469, 461, 535), (468, 459, 461, 469), (536, 537, 463, 462), (473, 464, 463, 475), (477, 462, 464, 478), (481, 460, 459, 482), (466, 470, 471, 467), (474, 468, 469, 472), (546, 472, 469, 543), (475, 549, 545, 471), (457, 474, 472, 458), (470, 473, 475, 471), (470, 466, 483, 482, 459, 468, 474, 457, 479, 478, 464, 473), (465, 480, 483, 466), (480, 481, 482, 483), (456, 476, 479, 457), (476, 477, 478, 479), (532, 458, 472, 546), (465, 539, 554, 480), (480, 554, 555, 481), (456, 530, 550, 476), (454, 486, 487, 455), (445, 484, 485, 446), (476, 550, 551, 477), (463, 537, 549, 475), (494, 568, 566, 492), (467, 541, 539, 465), (446, 520, 518, 444), (534, 535, 461, 460), (458, 532, 530, 456), (455, 529, 527, 453), (481, 555, 534, 460), (451, 525, 561, 487), (453, 527, 522, 448), (484, 488, 489, 485), (498, 572, 577, 503), (492, 566, 580, 506), (501, 511, 509, 499), (517, 505, 504, 516), (508, 498, 500, 507), (515, 589, 591, 517), (585, 584, 510, 511), (514, 513, 512), (505, 501, 499, 504), (587, 586, 512, 513), (511, 510, 509), (565, 491, 512, 586), (517, 591, 579, 505), (503, 577, 587, 513), (517, 516, 515), (506, 580, 582, 508), (508, 507, 506), (495, 509, 510, 494), (503, 513, 514, 502), (493, 514, 512, 491), (498, 503, 502, 500), (501, 575, 585, 511), (508, 582, 572, 498), (504, 499, 509, 495, 490, 507, 500, 502, 514, 493, 497, 516), (490, 495, 494, 492), (516, 497, 496, 515), (589, 515, 496, 570), (507, 490, 492, 506), (497, 493, 491, 496), (570, 496, 491, 565), (505, 579, 575, 501), (510, 584, 568, 494), (526, 519, 558, 562, 521, 528, 560), (518, 520, 519), (521, 523, 522), (524, 526, 525), (527, 529, 528), (530, 532, 531), (533, 535, 534), (536, 538, 537), (539, 541, 540), (562, 563, 523, 521), (560, 561, 525, 526), (518, 519, 526, 524), (527, 528, 521, 522), (542, 543, 535, 533), (547, 549, 537, 538), (551, 552, 538, 536), (555, 556, 533, 534), (540, 541, 545, 544), (548, 546, 543, 542), (531, 532, 546, 548), (544, 545, 549, 547), (544, 547, 538, 552, 553, 531, 548, 542, 533, 556, 557, 540), (539, 540, 557, 554), (554, 557, 556, 555), (530, 531, 553, 550), (550, 553, 552, 551), (528, 529, 561, 560), (519, 520, 559, 558), (558, 559, 563, 562), (575, 573, 583, 585), (591, 590, 578, 579), (582, 581, 574, 572), (588, 586, 587), (579, 578, 573, 575), (585, 583, 584), (591, 589, 590), (582, 580, 581), (569, 568, 584, 583), (577, 576, 588, 587), (567, 565, 586, 588), (572, 574, 576, 577), (578, 590, 571, 567, 588, 576, 574, 581, 564, 569, 583, 573), (564, 566, 568, 569), (590, 589, 570, 571), (581, 580, 566, 564), (571, 570, 565, 567), (524, 525, 451, 450), (670, 671, 597, 596), (711, 637, 597, 671), (592, 666, 672, 598), (635, 709, 677, 603), (600, 634, 602, 595, 636, 632, 593), (625, 699, 684, 610), (619, 693, 689, 615), (592, 593, 594), (595, 596, 597), (598, 599, 600), (601, 602, 603), (604, 605, 606), (607, 608, 609), (610, 611, 612), (613, 614, 615), (707, 633, 637, 711), (636, 595, 597, 637), (668, 594, 633, 707), (634, 600, 599, 635), (592, 598, 600, 593), (601, 596, 595, 602), (691, 617, 609, 683), (616, 607, 609, 617), (684, 685, 611, 610), (621, 612, 611, 623), (625, 610, 612, 626), (629, 608, 607, 630), (614, 618, 619, 615), (622, 616, 617, 620), (694, 620, 617, 691), (623, 697, 693, 619), (605, 622, 620, 606), (618, 621, 623, 619), (618, 614, 631, 630, 607, 616, 622, 605, 627, 626, 612, 621), (613, 628, 631, 614), (628, 629, 630, 631), (604, 624, 627, 605), (624, 625, 626, 627), (680, 606, 620, 694), (613, 687, 702, 628), (628, 702, 703, 629), (604, 678, 698, 624), (602, 634, 635, 603), (593, 632, 633, 594), (624, 698, 699, 625), (611, 685, 697, 623), (642, 716, 714, 640), (615, 689, 687, 613), (594, 668, 666, 592), (682, 683, 609, 608), (606, 680, 678, 604), (603, 677, 675, 601), (629, 703, 682, 608), (599, 673, 709, 635), (601, 675, 670, 596), (632, 636, 637, 633), (646, 720, 725, 651), (640, 714, 728, 654), (649, 659, 657, 647), (665, 653, 652, 664), (656, 646, 648, 655), (663, 737, 739, 665), (733, 732, 658, 659), (662, 661, 660), (653, 649, 647, 652), (735, 734, 660, 661), (659, 658, 657), (713, 639, 660, 734), (665, 739, 727, 653), (651, 725, 735, 661), (665, 664, 663), (654, 728, 730, 656), (656, 655, 654), (643, 657, 658, 642), (651, 661, 662, 650), (641, 662, 660, 639), (646, 651, 650, 648), (649, 723, 733, 659), (656, 730, 720, 646), (652, 647, 657, 643, 638, 655, 648, 650, 662, 641, 645, 664), (638, 643, 642, 640), (664, 645, 644, 663), (737, 663, 644, 718), (655, 638, 640, 654), (645, 641, 639, 644), (718, 644, 639, 713), (653, 727, 723, 649), (658, 732, 716, 642), (674, 667, 706, 710, 669, 676, 708), (666, 668, 667), (669, 671, 670), (672, 674, 673), (675, 677, 676), (678, 680, 679), (681, 683, 682), (684, 686, 685), (687, 689, 688), (710, 711, 671, 669), (708, 709, 673, 674), (666, 667, 674, 672), (675, 676, 669, 670), (690, 691, 683, 681), (695, 697, 685, 686), (699, 700, 686, 684), (703, 704, 681, 682), (688, 689, 693, 692), (696, 694, 691, 690), (679, 680, 694, 696), (692, 693, 697, 695), (692, 695, 686, 700, 701, 679, 696, 690, 681, 704, 705, 688), (687, 688, 705, 702), (702, 705, 704, 703), (678, 679, 701, 698), (698, 701, 700, 699), (676, 677, 709, 708), (667, 668, 707, 706), (706, 707, 711, 710), (723, 721, 731, 733), (739, 738, 726, 727), (730, 729, 722, 720), (736, 734, 735), (727, 726, 721, 723), (733, 731, 732), (739, 737, 738), (730, 728, 729), (717, 716, 732, 731), (725, 724, 736, 735), (715, 713, 734, 736), (720, 722, 724, 725), (726, 738, 719, 715, 736, 724, 722, 729, 712, 717, 731, 721), (712, 714, 716, 717), (738, 737, 718, 719), (729, 728, 714, 712), (719, 718, 713, 715), (672, 673, 599, 598)])
me_cube_031.materials.append(mat_grey_floor)
me_cube_031.use_remesh_preserve_volume = False
me_cube_031.use_remesh_preserve_attributes = False
me_cube_031.use_mirror_vertex_groups = False
me_cube_031.update()

# ---- objects
ob_stairs_modular = bpy.data.objects.new('Stairs_Modular', me_cube_031)

# ---- transforms, parenting, visibility, modifiers, constraints
ob_stairs_modular.location = (0.0, 0.0, 0.0)
ob_stairs_modular.lineart.crease_threshold = 0.0

# ---- collection membership
col_collection_1.objects.link(ob_stairs_modular)

# ---- scene / render settings (as saved in the file)
scene.frame_start = 1; scene.frame_end = 250; scene.frame_set(0)
scene.render.engine = 'CYCLES'
scene.render.resolution_x = 1000
scene.render.resolution_y = 1000
scene.render.dither_intensity = 0.0
scene.cycles.samples = 200
scene.cycles.sampling_pattern = 'TABULATED_SOBOL'
scene.cycles.light_sampling_threshold = 0.0
scene.cycles.use_adaptive_sampling = False
scene.cycles.use_light_tree = False
scene.cycles.caustics_reflective = False
scene.cycles.caustics_refractive = False
scene.cycles.blur_glossy = 0.0
scene.cycles.max_bounces = 2
scene.cycles.pixel_filter_type = 'GAUSSIAN'
scene.cycles.sample_clamp_indirect = 0.0
scene.view_settings.view_transform = 'Standard'
bpy.context.view_layer.update()

# ---- added for rendering (the .blend has no active camera): camera
cam_auto = bpy.data.cameras.new('AutoCamera')
cam_auto.lens = 50.0
cam_auto.sensor_width = 36.0
cam_auto.clip_end = 1000.0
ob_auto_camera = bpy.data.objects.new('AutoCamera', cam_auto)
scene.collection.objects.link(ob_auto_camera)
ob_auto_camera.location = (3.24847, -3.90375, 2.59757)
ob_auto_camera.rotation_euler = (1.09748, -7.21219e-08, 0.694738)
scene.camera = ob_auto_camera
bpy.context.view_layer.update()
